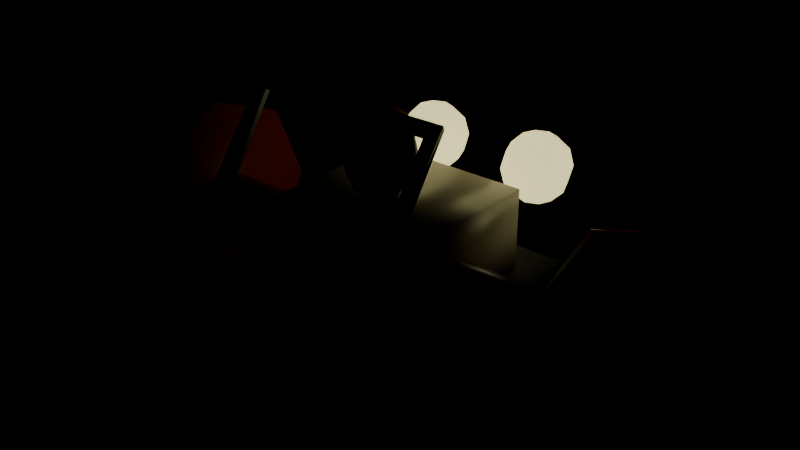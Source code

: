 # Source: axel.blend  (saved by Blender 5.2.45; exported with 4.5.12 LTS)
import bpy
from mathutils import Matrix  # noqa: F401  (used for matrix-valued properties, if any)

bpy.ops.wm.read_factory_settings(use_empty=True)
scene = bpy.context.scene
scene.name = 'Scene'

# ---- materials (node trees are filled in below, after node groups)
mat_metal_001 = bpy.data.materials.new('Metal.001')
mat_metal_001.use_backface_culling = True
mat_metal_001.diffuse_color = (0.05781, 0.06848, 0.08438, 1.0)
mat_matte = bpy.data.materials.new('Matte')
mat_matte.use_backface_culling = True
mat_matte.diffuse_color = (0.02416, 0.02624, 0.03071, 1.0)
mat_paint = bpy.data.materials.new('Paint')
mat_paint.use_backface_culling = True
mat_paint.diffuse_color = (0.807, 0.7758, 0.6584, 1.0)
mat_trim_001 = bpy.data.materials.new('Trim.001')
mat_trim_001.use_backface_culling = True
mat_trim_001.diffuse_color = (0.4793, 0.0319, 0.0137, 1.0)
mat_lamp = bpy.data.materials.new('Lamp')
mat_lamp.use_backface_culling = True
mat_lamp.diffuse_color = (1.0, 0.8963, 0.4342, 1.0)
mat_pilot = bpy.data.materials.new('Pilot')
mat_pilot.use_backface_culling = True
mat_pilot.diffuse_color = (0.09084, 0.1274, 0.02519, 1.0)
mat_trim_002 = bpy.data.materials.new('Trim.002')
mat_trim_002.use_backface_culling = True
mat_trim_002.diffuse_color = (0.7454, 0.3515, 0.02956, 1.0)
mat_matte_001 = bpy.data.materials.new('Matte.001')
mat_matte_001.use_backface_culling = True
mat_matte_001.diffuse_color = (0.04667, 0.06848, 0.016, 1.0)
mat_matte_002 = bpy.data.materials.new('Matte.002')
mat_matte_002.use_backface_culling = True
mat_matte_002.diffuse_color = (0.005605, 0.005605, 0.005605, 1.0)

# ---- material node trees
mat_metal_001.use_nodes = True; mat_metal_001.node_tree.nodes.clear()
_N = mat_metal_001.node_tree.nodes; _L = mat_metal_001.node_tree.links
n0 = _N.new('ShaderNodeBsdfPrincipled'); n0.name = 'Principled BSDF'; n0.location = (-200, 100)
n0.inputs[0].default_value = (0.05781, 0.06848, 0.08438, 1.0)
n0.inputs[1].default_value = 0.7
n0.inputs[2].default_value = 0.35
n0.inputs[10].default_value = 0.005
n1 = _N.new('ShaderNodeOutputMaterial'); n1.name = 'Material Output'; n1.location = (200, 100)
_L.new(n0.outputs[0], n1.inputs[0])
n1.is_active_output = True
mat_matte.use_nodes = True; mat_matte.node_tree.nodes.clear()
_N = mat_matte.node_tree.nodes; _L = mat_matte.node_tree.links
n0 = _N.new('ShaderNodeBsdfPrincipled'); n0.name = 'Principled BSDF'; n0.location = (-200, 100)
n0.inputs[0].default_value = (0.02416, 0.02624, 0.03071, 1.0)
n0.inputs[2].default_value = 0.65
n0.inputs[10].default_value = 0.005
n1 = _N.new('ShaderNodeOutputMaterial'); n1.name = 'Material Output'; n1.location = (200, 100)
_L.new(n0.outputs[0], n1.inputs[0])
n1.is_active_output = True
mat_paint.use_nodes = True; mat_paint.node_tree.nodes.clear()
_N = mat_paint.node_tree.nodes; _L = mat_paint.node_tree.links
n0 = _N.new('ShaderNodeBsdfPrincipled'); n0.name = 'Principled BSDF'; n0.location = (-200, 100)
n0.inputs[0].default_value = (0.807, 0.7758, 0.6584, 1.0)
n0.inputs[1].default_value = 0.05
n0.inputs[2].default_value = 0.4
n0.inputs[10].default_value = 0.005
n1 = _N.new('ShaderNodeOutputMaterial'); n1.name = 'Material Output'; n1.location = (200, 100)
_L.new(n0.outputs[0], n1.inputs[0])
n1.is_active_output = True
mat_trim_001.use_nodes = True; mat_trim_001.node_tree.nodes.clear()
_N = mat_trim_001.node_tree.nodes; _L = mat_trim_001.node_tree.links
n0 = _N.new('ShaderNodeBsdfPrincipled'); n0.name = 'Principled BSDF'; n0.location = (-200, 100)
n0.inputs[0].default_value = (0.4793, 0.0319, 0.0137, 1.0)
n0.inputs[2].default_value = 0.4
n0.inputs[10].default_value = 0.005
n1 = _N.new('ShaderNodeOutputMaterial'); n1.name = 'Material Output'; n1.location = (200, 100)
_L.new(n0.outputs[0], n1.inputs[0])
n1.is_active_output = True
mat_lamp.use_nodes = True; mat_lamp.node_tree.nodes.clear()
_N = mat_lamp.node_tree.nodes; _L = mat_lamp.node_tree.links
n0 = _N.new('ShaderNodeBsdfPrincipled'); n0.name = 'Principled BSDF'; n0.location = (-200, 100)
n0.inputs[0].default_value = (1.0, 0.8963, 0.4342, 1.0)
n0.inputs[10].default_value = 0.005
n0.inputs[27].default_value = (1.0, 0.8963, 0.4342, 1.0)
n0.inputs[28].default_value = 1.2
n1 = _N.new('ShaderNodeOutputMaterial'); n1.name = 'Material Output'; n1.location = (200, 100)
_L.new(n0.outputs[0], n1.inputs[0])
n1.is_active_output = True
mat_pilot.use_nodes = True; mat_pilot.node_tree.nodes.clear()
_N = mat_pilot.node_tree.nodes; _L = mat_pilot.node_tree.links
n0 = _N.new('ShaderNodeBsdfPrincipled'); n0.name = 'Principled BSDF'; n0.location = (-200, 100)
n0.inputs[0].default_value = (0.09084, 0.1274, 0.02519, 1.0)
n0.inputs[2].default_value = 0.45
n0.inputs[10].default_value = 0.005
n1 = _N.new('ShaderNodeOutputMaterial'); n1.name = 'Material Output'; n1.location = (200, 100)
_L.new(n0.outputs[0], n1.inputs[0])
n1.is_active_output = True
mat_trim_002.use_nodes = True; mat_trim_002.node_tree.nodes.clear()
_N = mat_trim_002.node_tree.nodes; _L = mat_trim_002.node_tree.links
n0 = _N.new('ShaderNodeBsdfPrincipled'); n0.name = 'Principled BSDF'; n0.location = (-200, 100)
n0.inputs[0].default_value = (0.7454, 0.3515, 0.02956, 1.0)
n0.inputs[2].default_value = 0.35
n0.inputs[10].default_value = 0.005
n1 = _N.new('ShaderNodeOutputMaterial'); n1.name = 'Material Output'; n1.location = (200, 100)
_L.new(n0.outputs[0], n1.inputs[0])
n1.is_active_output = True
mat_matte_001.use_nodes = True; mat_matte_001.node_tree.nodes.clear()
_N = mat_matte_001.node_tree.nodes; _L = mat_matte_001.node_tree.links
n0 = _N.new('ShaderNodeBsdfPrincipled'); n0.name = 'Principled BSDF'; n0.location = (-200, 100)
n0.inputs[0].default_value = (0.04667, 0.06848, 0.016, 1.0)
n0.inputs[2].default_value = 0.55
n0.inputs[10].default_value = 0.005
n1 = _N.new('ShaderNodeOutputMaterial'); n1.name = 'Material Output'; n1.location = (200, 100)
_L.new(n0.outputs[0], n1.inputs[0])
n1.is_active_output = True
mat_matte_002.use_nodes = True; mat_matte_002.node_tree.nodes.clear()
_N = mat_matte_002.node_tree.nodes; _L = mat_matte_002.node_tree.links
n0 = _N.new('ShaderNodeBsdfPrincipled'); n0.name = 'Principled BSDF'; n0.location = (-200, 100)
n0.inputs[0].default_value = (0.005605, 0.005605, 0.005605, 1.0)
n0.inputs[2].default_value = 0.4
n0.inputs[10].default_value = 0.005
n1 = _N.new('ShaderNodeOutputMaterial'); n1.name = 'Material Output'; n1.location = (200, 100)
_L.new(n0.outputs[0], n1.inputs[0])
n1.is_active_output = True

# ---- meshes
me_axel = bpy.data.meshes.new('Axel')
me_axel.from_pydata([(-0.475, -0.625, -0.06), (-0.475, -0.625, -0.18), (-0.95, 0.16, -7.172e-08), (0.95, 0.16, 7.172e-08), (-0.95, 0.1131, -0.1131), (0.95, 0.1131, -0.1131), (-0.95, 0.0, -0.16), (0.95, 0.0, -0.16), (-0.95, -0.1131, -0.1131), (0.95, -0.1131, -0.1131), (-0.95, -0.16, -7.172e-08), (0.95, -0.16, 7.172e-08), (-0.95, -0.1131, 0.1131), (0.95, -0.1131, 0.1131), (-0.95, 0.0, 0.16), (0.95, 0.0, 0.16), (-0.95, 0.1131, 0.1131), (0.95, 0.1131, 0.1131), (-0.475, 0.625, -0.18), (-0.475, 0.625, -0.06), (0.475, -0.625, -0.18), (0.475, -0.625, -0.06), (0.475, 0.625, -0.18), (0.475, 0.625, -0.06), (-0.36, -0.45, -0.07), (-0.36, -0.45, 0.31), (-0.36, 0.45, -0.07), (-0.36, 0.45, 0.31), (0.36, -0.45, -0.07), (0.36, -0.45, 0.31), (0.36, 0.45, -0.07), (0.36, 0.45, 0.31), (0.38, -0.55, 0.28), (0.3917, -0.5732, 0.2962), (0.42, -0.5828, 0.3029), (0.4483, -0.5732, 0.2962), (0.46, -0.55, 0.28), (0.4483, -0.5268, 0.2638), (0.42, -0.5172, 0.2571), (0.3917, -0.5268, 0.2638), (0.4046, -0.2369, 0.78), (0.4217, -0.2313, 0.8048), (0.4378, -0.2074, 0.8151), (0.4435, -0.1791, 0.8048), (0.4354, -0.1631, 0.78), (0.4183, -0.1687, 0.7552), (0.4022, -0.1926, 0.7449), (0.3965, -0.2209, 0.7552), (-0.4046, -0.2369, 0.78), (-0.4217, -0.2313, 0.8048), (-0.4378, -0.2074, 0.8151), (-0.4435, -0.1791, 0.8048), (-0.4354, -0.1631, 0.78), (-0.4183, -0.1687, 0.7552), (-0.4022, -0.1926, 0.7449), (-0.3965, -0.2209, 0.7552), (-0.38, -0.55, 0.28), (-0.3917, -0.5732, 0.2962), (-0.42, -0.5828, 0.3029), (-0.4483, -0.5732, 0.2962), (-0.46, -0.55, 0.28), (-0.4483, -0.5268, 0.2638), (-0.42, -0.5172, 0.2571), (-0.3917, -0.5268, 0.2638), (-0.28, 0.78, 0.4386), (-0.28, 0.7, 0.46), (0.95, 0.5, -2.265e-09), (1.01, 0.5, 2.265e-09), (0.95, 0.3536, -0.3536), (1.01, 0.3536, -0.3536), (0.95, 0.0, -0.5), (1.01, 0.0, -0.5), (0.95, -0.3536, -0.3536), (1.01, -0.3536, -0.3536), (0.95, -0.5, -2.265e-09), (1.01, -0.5, 2.265e-09), (0.95, -0.3536, 0.3536), (1.01, -0.3536, 0.3536), (0.95, 0.0, 0.5), (1.01, 0.0, 0.5), (0.95, 0.3536, 0.3536), (1.01, 0.3536, 0.3536), (-1.01, 0.5, -2.265e-09), (-0.95, 0.5, 2.265e-09), (-1.01, 0.3536, -0.3536), (-0.95, 0.3536, -0.3536), (-1.01, 0.0, -0.5), (-0.95, 0.0, -0.5), (-1.01, -0.3536, -0.3536), (-0.95, -0.3536, -0.3536), (-1.01, -0.5, -2.265e-09), (-0.95, -0.5, 2.265e-09), (-1.01, -0.3536, 0.3536), (-0.95, -0.3536, 0.3536), (-1.01, 0.0, 0.5), (-0.95, 0.0, 0.5), (-1.01, 0.3536, 0.3536), (-0.95, 0.3536, 0.3536), (0.28, 0.7, 0.14), (-0.28, 0.86, 0.3), (0.36, 0.7, 0.1614), (-0.28, 0.78, 0.1614), (-0.28, 0.7, 0.14), (-0.2234, 0.7566, 0.4386), (0.4186, 0.7, 0.22), (-0.182, 0.798, 0.38), (-0.1669, 0.8131, 0.3), (-0.182, 0.798, 0.22), (-0.2234, 0.7566, 0.1614), (0.44, 0.7, 0.3), (-0.2, 0.7, 0.4386), (0.4186, 0.7, 0.38), (-0.1414, 0.7, 0.38), (-0.12, 0.7, 0.3), (-0.1414, 0.7, 0.22), (-0.2, 0.7, 0.1614), (0.36, 0.7, 0.4386), (-0.2234, 0.6434, 0.4386), (0.28, 0.7, 0.46), (-0.182, 0.602, 0.38), (-0.1669, 0.5869, 0.3), (-0.182, 0.602, 0.22), (-0.2234, 0.6434, 0.1614), (0.0, 0.152, 0.496), (-0.28, 0.62, 0.4386), (0.3366, 0.7566, 0.4386), (-0.28, 0.5614, 0.38), (-0.28, 0.54, 0.3), (-0.28, 0.5614, 0.22), (-0.28, 0.62, 0.1614), (0.378, 0.798, 0.38), (-0.3366, 0.6434, 0.4386), (0.3931, 0.8131, 0.3), (-0.378, 0.602, 0.38), (-0.3931, 0.5869, 0.3), (-0.378, 0.602, 0.22), (-0.3366, 0.6434, 0.1614), (0.378, 0.798, 0.22), (-0.36, 0.7, 0.4386), (0.3366, 0.7566, 0.1614), (-0.4186, 0.7, 0.38), (-0.44, 0.7, 0.3), (-0.4186, 0.7, 0.22), (-0.36, 0.7, 0.1614), (0.06505, -0.03677, 0.6953), (-0.3366, 0.7566, 0.4386), (0.0, 0.1075, 0.6035), (-0.378, 0.798, 0.38), (-0.3931, 0.8131, 0.3), (-0.378, 0.798, 0.22), (-0.3366, 0.7566, 0.1614), (0.28, 0.78, 0.1614), (-0.06223, 0.06223, 0.424), (0.28, 0.86, 0.3), (-0.28, 0.8386, 0.38), (-0.06223, 0.06223, 0.2), (-0.28, 0.8386, 0.22), (0.28, 0.78, 0.4386), (-0.088, 0.0, 0.424), (-0.088, 0.0, 0.2), (0.3366, 0.6434, 0.1614), (0.378, 0.602, 0.22), (0.3931, 0.5869, 0.3), (0.378, 0.602, 0.38), (0.3366, 0.6434, 0.4386), (-0.06223, -0.06223, 0.424), (-0.06223, -0.06223, 0.2), (0.28, 0.62, 0.1614), (0.28, 0.5614, 0.22), (0.28, 0.54, 0.3), (0.28, 0.5614, 0.38), (0.28, 0.62, 0.4386), (0.0, -0.088, 0.424), (0.0, -0.088, 0.2), (0.2234, 0.6434, 0.1614), (0.182, 0.602, 0.22), (0.1669, 0.5869, 0.3), (0.182, 0.602, 0.38), (0.2234, 0.6434, 0.4386), (0.06223, -0.06223, 0.424), (0.06223, -0.06223, 0.2), (0.2, 0.7, 0.1614), (0.1414, 0.7, 0.22), (0.12, 0.7, 0.3), (0.1414, 0.7, 0.38), (0.2, 0.7, 0.4386), (0.088, 0.0, 0.424), (0.088, 0.0, 0.2), (0.2234, 0.7566, 0.1614), (0.182, 0.798, 0.22), (0.1669, 0.8131, 0.3), (0.182, 0.798, 0.38), (0.2234, 0.7566, 0.4386), (0.06223, 0.06223, 0.424), (0.06223, 0.06223, 0.2), (0.0, 0.088, 0.424), (0.28, 0.8386, 0.22), (0.0, 0.088, 0.2), (0.28, 0.8386, 0.38), (0.0, 0.0, 0.648), (0.1127, -0.06369, 0.628), (0.1301, -0.07354, 0.536), (0.0, 0.1075, 0.3885), (0.0, 0.05817, 0.3556), (0.0, 0.0, 0.344), (0.08934, 0.123, 0.496), (0.08254, 0.1136, 0.5542), (0.06318, 0.08695, 0.6035), (0.1127, -0.06369, 0.444), (0.03419, 0.04706, 0.6364), (0.08254, 0.1136, 0.4378), (0.06318, 0.08695, 0.3885), (0.03419, 0.04706, 0.3556), (0.06505, -0.03677, 0.3767), (0.1446, 0.04697, 0.496), (0.1336, 0.0434, 0.5542), (0.1022, 0.03321, 0.6035), (0.0, 0.0, 0.352), (0.05532, 0.01797, 0.6364), (0.1336, 0.0434, 0.4378), (0.1022, 0.03321, 0.3885), (0.05532, 0.01797, 0.3556), (-0.01, 0.1553, 0.6409), (0.1446, -0.04697, 0.496), (0.1336, -0.0434, 0.5542), (0.1022, -0.03321, 0.6035), (0.092, 0.0, 0.3767), (0.05532, -0.01797, 0.6364), (0.1336, -0.0434, 0.4378), (0.1022, -0.03321, 0.3885), (0.05532, -0.01797, 0.3556), (0.1593, 0.0, 0.444), (0.08934, -0.123, 0.496), (0.08254, -0.1136, 0.5542), (0.06318, -0.08695, 0.6035), (0.184, 0.0, 0.536), (0.03419, -0.04706, 0.6364), (0.08254, -0.1136, 0.4378), (0.06318, -0.08695, 0.3885), (0.03419, -0.04706, 0.3556), (0.1593, 0.0, 0.628), (9.06e-09, -0.152, 0.496), (1.359e-08, -0.1404, 0.5542), (0.0, -0.1075, 0.6035), (0.092, 0.0, 0.6953), (6.795e-09, -0.05817, 0.6364), (1.359e-08, -0.1404, 0.4378), (0.0, -0.1075, 0.3885), (6.795e-09, -0.05817, 0.3556), (0.0, 0.0, 0.72), (-0.08934, -0.123, 0.496), (-0.08254, -0.1136, 0.5542), (-0.06318, -0.08695, 0.6035), (0.01, 0.05933, 0.7106), (-0.03419, -0.04706, 0.6364), (-0.08254, -0.1136, 0.4378), (-0.06318, -0.08695, 0.3885), (-0.03419, -0.04706, 0.3556), (0.06505, 0.03677, 0.6953), (-0.1446, -0.04697, 0.496), (-0.1336, -0.0434, 0.5542), (-0.1022, -0.03321, 0.6035), (0.1127, 0.06369, 0.628), (-0.05532, -0.01797, 0.6364), (-0.1336, -0.0434, 0.4378), (-0.1022, -0.03321, 0.3885), (-0.05532, -0.01797, 0.3556), (0.1301, 0.07354, 0.536), (-0.1446, 0.04697, 0.496), (-0.1336, 0.0434, 0.5542), (-0.1022, 0.03321, 0.6035), (0.1127, 0.06369, 0.444), (-0.05532, 0.01797, 0.6364), (-0.1336, 0.0434, 0.4378), (-0.1022, 0.03321, 0.3885), (-0.05532, 0.01797, 0.3556), (0.06505, 0.03677, 0.3767), (-0.08934, 0.123, 0.496), (-0.08254, 0.1136, 0.5542), (-0.06318, 0.08695, 0.6035), (-0.01, 0.05933, 0.7106), (-0.03419, 0.04706, 0.6364), (-0.08254, 0.1136, 0.4378), (-0.06318, 0.08695, 0.3885), (-0.03419, 0.04706, 0.3556), (0.01, -0.05933, 0.7106), (0.0, 0.052, 0.3767), (-1.812e-08, 0.1404, 0.5542), (-0.01, -0.05933, 0.7106), (0.0, 0.104, 0.536), (-6.795e-09, 0.05817, 0.6364), (-1.812e-08, 0.1404, 0.4378), (0.01, -0.1553, 0.6409), (0.0, 0.052, 0.6953), (-0.01, -0.1553, 0.6409), (0.01, -0.192, 0.528), (0.0, -0.052, 0.6953), (0.0, -0.09007, 0.628), (0.0, -0.104, 0.536), (0.0, -0.09007, 0.444), (0.0, -0.052, 0.3767), (-0.01, -0.192, 0.528), (0.01, -0.1553, 0.4151), (-0.06505, -0.03677, 0.6953), (-0.1127, -0.06369, 0.628), (-0.1301, -0.07354, 0.536), (-0.1127, -0.06369, 0.444), (-0.06505, -0.03677, 0.3767), (-0.01, -0.1553, 0.4151), (0.01, -0.05933, 0.3454), (-0.092, 0.0, 0.6953), (-0.1593, 0.0, 0.628), (-0.184, 0.0, 0.536), (-0.1593, 0.0, 0.444), (-0.092, 0.0, 0.3767), (-0.01, -0.05933, 0.3454), (0.01, 0.05933, 0.3454), (-0.06505, 0.03677, 0.6953), (-0.1127, 0.06369, 0.628), (-0.1301, 0.07354, 0.536), (-0.1127, 0.06369, 0.444), (-0.06505, 0.03677, 0.3767), (-0.01, 0.05933, 0.3454), (0.01, 0.1553, 0.4151), (-0.01, 0.1553, 0.4151), (0.0, 0.09007, 0.628), (0.01, 0.192, 0.528), (0.0, 0.09007, 0.444), (-0.01, 0.192, 0.528), (-0.056, 0.072, 0.5), (-0.056, 0.072, 0.54), (0.01, 0.1553, 0.6409), (-0.056, 0.088, 0.5), (-0.056, 0.088, 0.54), (0.056, 0.072, 0.5), (0.056, 0.072, 0.54), (0.056, 0.088, 0.5), (0.056, 0.088, 0.54), (-0.04, 0.088, 0.564), (-0.04, 0.102, 0.5602), (-0.04, 0.1122, 0.55), (-0.04, 0.116, 0.536), (-0.04, 0.1122, 0.522), (-0.04, 0.102, 0.5118), (-0.04, 0.088, 0.508), (0.061, 0.07588, 0.55), (-0.02788, 0.095, 0.5602), (-0.019, 0.1001, 0.55), (-0.01575, 0.102, 0.536), (-0.019, 0.1001, 0.522), (-0.02788, 0.095, 0.5118), (0.05212, 0.081, 0.5602), (0.04, 0.088, 0.564), (-0.02788, 0.081, 0.5602), (-0.019, 0.07588, 0.55), (-0.01575, 0.074, 0.536), (-0.019, 0.07588, 0.522), (-0.02788, 0.081, 0.5118), (0.05212, 0.095, 0.5602), (-0.04, 0.074, 0.5602), (-0.04, 0.06375, 0.55), (-0.04, 0.06, 0.536), (-0.04, 0.06375, 0.522), (-0.04, 0.074, 0.5118), (0.061, 0.1001, 0.55), (0.06425, 0.102, 0.536), (-0.05212, 0.081, 0.5602), (-0.061, 0.07588, 0.55), (-0.06425, 0.074, 0.536), (-0.061, 0.07588, 0.522), (-0.05212, 0.081, 0.5118), (0.061, 0.1001, 0.522), (0.05212, 0.095, 0.5118), (-0.05212, 0.095, 0.5602), (-0.061, 0.1001, 0.55), (-0.06425, 0.102, 0.536), (-0.061, 0.1001, 0.522), (-0.05212, 0.095, 0.5118), (0.04, 0.088, 0.508), (0.04, 0.102, 0.5118), (0.04, 0.1122, 0.522), (0.04, 0.116, 0.536), (0.04, 0.1122, 0.55), (0.04, 0.102, 0.5602), (0.06425, 0.074, 0.536), (0.061, 0.07588, 0.522), (0.05212, 0.081, 0.5118), (0.04, 0.06375, 0.55), (0.04, 0.074, 0.5602), (0.04, 0.06, 0.536), (0.04, 0.06375, 0.522), (0.04, 0.074, 0.5118), (0.019, 0.07588, 0.55), (0.02788, 0.081, 0.5602), (0.01575, 0.074, 0.536), (0.019, 0.07588, 0.522), (0.02788, 0.081, 0.5118), (0.019, 0.1001, 0.55), (0.02788, 0.095, 0.5602), (0.01575, 0.102, 0.536), (0.019, 0.1001, 0.522), (0.02788, 0.095, 0.5118)], [], [(33, 34, 42, 41), (24, 25, 27, 26), (2, 3, 5, 4), (34, 35, 43, 42), (23, 19, 0, 21), (4, 5, 7, 6), (31, 27, 25, 29), (18, 22, 20, 1), (6, 7, 9, 8), (26, 30, 28, 24), (20, 21, 0, 1), (8, 9, 11, 10), (28, 29, 25, 24), (22, 23, 21, 20), (10, 11, 13, 12), (30, 31, 29, 28), (18, 19, 23, 22), (12, 13, 15, 14), (5, 3, 17, 15, 13, 11, 9, 7), (1, 0, 19, 18), (14, 15, 17, 16), (32, 33, 41, 40), (26, 27, 31, 30), (16, 17, 3, 2), (2, 4, 6, 8, 10, 12, 14, 16), (35, 36, 44, 43), (36, 37, 45, 44), (37, 38, 46, 45), (38, 39, 47, 46), (39, 32, 40, 47), (40, 41, 49, 48), (41, 42, 50, 49), (42, 43, 51, 50), (43, 44, 52, 51), (44, 45, 53, 52), (45, 46, 54, 53), (46, 47, 55, 54), (47, 40, 48, 55), (48, 49, 57, 56), (49, 50, 58, 57), (50, 51, 59, 58), (51, 52, 60, 59), (52, 53, 61, 60), (53, 54, 62, 61), (54, 55, 63, 62), (55, 48, 56, 63), (105, 103, 110, 112), (154, 64, 103, 105), (66, 67, 69, 68), (90, 91, 93, 92), (84, 85, 87, 86), (68, 69, 71, 70), (88, 89, 91, 90), (112, 110, 117, 119), (70, 71, 73, 72), (106, 105, 112, 113), (102, 108, 115), (72, 73, 75, 74), (99, 154, 105, 106), (82, 83, 85, 84), (74, 75, 77, 76), (86, 87, 89, 88), (102, 115, 122), (76, 77, 79, 78), (69, 67, 81, 79, 77, 75, 73, 71), (107, 106, 113, 114), (78, 79, 81, 80), (156, 99, 106, 107), (108, 107, 114, 115), (80, 81, 67, 66), (66, 68, 70, 72, 74, 76, 78, 80), (102, 101, 108), (103, 65, 110), (92, 93, 95, 94), (64, 65, 103), (86, 88, 90, 92, 94, 96, 82, 84), (94, 95, 97, 96), (101, 156, 107, 108), (113, 112, 119, 120), (96, 97, 83, 82), (93, 91, 89, 87, 85, 83, 97, 95), (110, 65, 117), (115, 114, 121, 122), (114, 113, 120, 121), (102, 122, 129), (120, 119, 126, 127), (117, 65, 124), (122, 121, 128, 129), (121, 120, 127, 128), (119, 117, 124, 126), (127, 126, 133, 134), (124, 65, 131), (129, 128, 135, 136), (128, 127, 134, 135), (126, 124, 131, 133), (102, 129, 136), (134, 133, 140, 141), (131, 65, 138), (136, 135, 142, 143), (135, 134, 141, 142), (133, 131, 138, 140), (102, 136, 143), (141, 140, 147, 148), (138, 65, 145), (143, 142, 149, 150), (142, 141, 148, 149), (140, 138, 145, 147), (102, 143, 150), (148, 147, 154, 99), (145, 65, 64), (150, 149, 156, 101), (149, 148, 99, 156), (147, 145, 64, 154), (102, 150, 101), (153, 198, 130, 132), (98, 151, 139), (157, 118, 125), (198, 157, 125, 130), (196, 153, 132, 137), (151, 196, 137, 139), (137, 132, 109, 104), (130, 125, 116, 111), (139, 137, 104, 100), (132, 130, 111, 109), (125, 118, 116), (98, 139, 100), (98, 100, 160), (109, 111, 163, 162), (111, 116, 164, 163), (100, 104, 161, 160), (116, 118, 164), (104, 109, 162, 161), (161, 162, 169, 168), (162, 163, 170, 169), (98, 160, 167), (163, 164, 171, 170), (160, 161, 168, 167), (164, 118, 171), (167, 168, 175, 174), (169, 170, 177, 176), (171, 118, 178), (98, 167, 174), (168, 169, 176, 175), (170, 171, 178, 177), (174, 175, 182, 181), (176, 177, 184, 183), (178, 118, 185), (98, 174, 181), (175, 176, 183, 182), (177, 178, 185, 184), (181, 182, 189, 188), (183, 184, 191, 190), (185, 118, 192), (98, 181, 188), (182, 183, 190, 189), (184, 185, 192, 191), (188, 189, 196, 151), (190, 191, 198, 153), (192, 118, 157), (98, 188, 151), (189, 190, 153, 196), (191, 192, 157, 198), (207, 209, 218, 216), (287, 146, 207, 206), (197, 195, 193, 194), (209, 199, 218), (146, 290, 209, 207), (194, 193, 186, 187), (210, 205, 214, 219), (291, 123, 205, 210), (187, 186, 179, 180), (205, 206, 215, 214), (204, 203, 212), (180, 179, 172, 173), (212, 211, 220, 221), (123, 287, 206, 205), (173, 172, 165, 166), (211, 210, 219, 220), (290, 199, 209), (166, 165, 158, 159), (193, 195, 152, 158, 165, 172, 179, 186), (202, 291, 210, 211), (159, 158, 152, 155), (204, 212, 221), (203, 202, 211, 212), (155, 152, 195, 197), (197, 194, 187, 180, 173, 166, 159, 155), (206, 207, 216, 215), (221, 220, 229, 230), (219, 214, 223, 228), (215, 216, 225, 224), (218, 199, 227), (204, 221, 230), (220, 219, 228, 229), (214, 215, 224, 223), (216, 218, 227, 225), (227, 199, 236), (204, 230, 239), (229, 228, 237, 238), (223, 224, 233, 232), (225, 227, 236, 234), (230, 229, 238, 239), (228, 223, 232, 237), (224, 225, 234, 233), (238, 237, 246, 247), (232, 233, 242, 241), (234, 236, 245, 243), (239, 238, 247, 248), (237, 232, 241, 246), (233, 234, 243, 242), (236, 199, 245), (204, 239, 248), (248, 247, 256, 257), (246, 241, 250, 255), (242, 243, 252, 251), (245, 199, 254), (204, 248, 257), (247, 246, 255, 256), (241, 242, 251, 250), (243, 245, 254, 252), (255, 250, 259, 264), (251, 252, 261, 260), (254, 199, 263), (204, 257, 266), (256, 255, 264, 265), (250, 251, 260, 259), (252, 254, 263, 261), (257, 256, 265, 266), (204, 266, 275), (265, 264, 273, 274), (259, 260, 269, 268), (261, 263, 272, 270), (266, 265, 274, 275), (264, 259, 268, 273), (260, 261, 270, 269), (263, 199, 272), (268, 269, 278, 277), (270, 272, 281, 279), (275, 274, 283, 284), (273, 268, 277, 282), (269, 270, 279, 278), (272, 199, 281), (204, 275, 284), (274, 273, 282, 283), (284, 283, 202, 203), (282, 277, 123, 291), (278, 279, 146, 287), (281, 199, 290), (204, 284, 203), (283, 282, 291, 202), (277, 278, 287, 123), (279, 281, 290, 146), (289, 325, 262, 267), (327, 289, 267, 271), (286, 327, 271, 276), (293, 249, 258), (217, 286, 276), (325, 293, 258, 262), (258, 249, 244), (217, 276, 226), (271, 267, 235, 231), (262, 258, 244, 240), (276, 271, 231, 226), (267, 262, 240, 235), (217, 226, 213), (244, 249, 144), (231, 235, 201, 208), (235, 240, 200, 201), (240, 244, 144, 200), (226, 231, 208, 213), (208, 201, 298, 299), (213, 208, 299, 300), (217, 213, 300), (144, 249, 296), (201, 200, 297, 298), (200, 144, 296, 297), (300, 299, 306, 307), (296, 249, 303), (298, 297, 304, 305), (299, 298, 305, 306), (217, 300, 307), (297, 296, 303, 304), (304, 303, 310, 311), (306, 305, 312, 313), (217, 307, 314), (303, 249, 310), (305, 304, 311, 312), (307, 306, 313, 314), (311, 310, 317, 318), (313, 312, 319, 320), (217, 314, 321), (310, 249, 317), (312, 311, 318, 319), (314, 313, 320, 321), (318, 317, 293, 325), (320, 319, 289, 327), (217, 321, 286), (317, 249, 293), (319, 318, 325, 289), (321, 320, 327, 286), (348, 347, 354, 355), (342, 341, 348, 349), (328, 326, 323, 324), (344, 357, 363), (340, 339, 346, 347), (324, 323, 316, 322), (347, 346, 353, 354), (344, 343, 350), (322, 316, 309, 315), (349, 348, 355, 356), (337, 333, 330, 335), (315, 309, 302, 308), (346, 338, 353), (332, 336, 334, 329), (308, 302, 295, 301), (344, 350, 357), (334, 335, 330, 329), (301, 295, 292, 294), (341, 340, 347, 348), (336, 337, 335, 334), (294, 292, 285, 288), (339, 338, 346), (332, 333, 337, 336), (288, 285, 253, 280), (323, 326, 331, 253, 285, 292, 295, 302, 309, 316), (329, 330, 333, 332), (280, 253, 331, 222), (350, 349, 356, 357), (343, 342, 349, 350), (222, 331, 326, 328), (328, 324, 322, 315, 308, 301, 294, 288, 280, 222), (356, 355, 361, 362), (354, 353, 359, 360), (357, 356, 362, 363), (355, 354, 360, 361), (353, 338, 359), (344, 363, 370), (362, 361, 368, 369), (360, 359, 366, 367), (363, 362, 369, 370), (361, 360, 367, 368), (359, 338, 366), (369, 368, 375, 376), (367, 366, 373, 374), (370, 369, 376, 377), (368, 367, 374, 375), (366, 338, 373), (344, 370, 377), (374, 373, 339, 340), (377, 376, 342, 343), (375, 374, 340, 341), (373, 338, 339), (344, 377, 343), (376, 375, 341, 342), (381, 382, 364, 365), (379, 380, 371, 372), (382, 383, 358, 364), (380, 381, 365, 371), (378, 379, 372), (383, 352, 358), (378, 372, 386), (371, 365, 384, 385), (364, 358, 351, 345), (372, 371, 385, 386), (365, 364, 345, 384), (358, 352, 351), (386, 385, 390, 391), (384, 345, 387, 389), (385, 384, 389, 390), (345, 351, 388, 387), (378, 386, 391), (351, 352, 388), (388, 352, 393), (389, 387, 392, 394), (378, 391, 396), (391, 390, 395, 396), (387, 388, 393, 392), (390, 389, 394, 395), (394, 392, 397, 399), (396, 395, 400, 401), (392, 393, 398, 397), (395, 394, 399, 400), (378, 396, 401), (393, 352, 398), (401, 400, 380, 379), (397, 398, 383, 382), (400, 399, 381, 380), (378, 401, 379), (398, 352, 383), (399, 397, 382, 381)])
me_axel.polygons.foreach_set('use_smooth', [0, 1, 1, 0, 1, 1, 1, 1, 1, 1, 1, 1, 1, 1, 1, 1, 1, 1, 1, 1, 1, 0, 1, 1, 1, 0, 0, 0, 0, 0, 0, 0, 0, 0, 0, 0, 0, 0, 0, 0, 0, 0, 0, 0, 0, 0, 1, 1, 1, 1, 1, 1, 1, 1, 1, 1, 1, 1, 1, 1, 1, 1, 1, 1, 1, 1, 1, 1, 1, 1, 1, 1, 1, 1, 1, 1, 1, 1, 1, 1, 1, 1, 1, 1, 1, 1, 1, 1, 1, 1, 1, 1, 1, 1, 1, 1, 1, 1, 1, 1, 1, 1, 1, 1, 1, 1, 1, 1, 1, 1, 1, 1, 1, 1, 1, 1, 1, 1, 1, 1, 1, 1, 1, 1, 1, 1, 1, 1, 1, 1, 1, 1, 1, 1, 1, 1, 1, 1, 1, 1, 1, 1, 1, 1, 1, 1, 1, 1, 1, 1, 1, 1, 1, 1, 1, 1, 1, 1, 1, 1, 1, 1, 1, 1, 1, 1, 1, 1, 1, 1, 1, 1, 1, 1, 1, 1, 1, 1, 1, 1, 1, 1, 1, 1, 1, 1, 1, 1, 1, 1, 1, 1, 1, 1, 1, 1, 1, 1, 1, 1, 1, 1, 1, 1, 1, 1, 1, 1, 1, 1, 1, 1, 1, 1, 1, 1, 1, 1, 1, 1, 1, 1, 1, 1, 1, 1, 1, 1, 1, 1, 1, 1, 1, 1, 1, 1, 1, 1, 1, 1, 1, 1, 1, 1, 1, 1, 1, 1, 1, 1, 1, 1, 1, 1, 1, 1, 1, 1, 1, 1, 1, 1, 1, 1, 1, 1, 1, 1, 1, 1, 1, 1, 1, 1, 1, 1, 1, 1, 1, 1, 1, 1, 1, 1, 1, 1, 1, 1, 1, 1, 1, 1, 1, 1, 1, 1, 1, 1, 1, 1, 1, 1, 1, 1, 1, 1, 1, 1, 1, 1, 1, 1, 1, 1, 1, 1, 1, 1, 1, 1, 1, 1, 1, 1, 1, 1, 1, 1, 1, 1, 1, 1, 1, 1, 1, 1, 1, 1, 1, 1, 1, 1, 1, 1, 1, 1, 1, 1, 1, 1, 1, 1, 1, 1, 1, 1, 1, 1, 1, 1, 1, 1, 1, 1, 1, 1, 1, 1, 1, 1, 1, 1, 1, 1, 1, 1, 1, 1, 1, 1, 1, 1, 1, 1, 1, 1, 1, 1, 1, 1])
me_axel.polygons.foreach_set('material_index', [0, 2, 0, 0, 1, 0, 2, 1, 0, 2, 1, 0, 2, 1, 0, 2, 1, 0, 0, 1, 0, 0, 2, 0, 0, 0, 0, 0, 0, 0, 0, 0, 0, 0, 0, 0, 0, 0, 0, 0, 0, 0, 0, 0, 0, 0, 4, 4, 3, 3, 3, 3, 3, 4, 3, 4, 4, 3, 4, 3, 3, 3, 4, 3, 3, 4, 3, 4, 4, 3, 3, 4, 4, 3, 4, 3, 3, 4, 4, 3, 3, 4, 4, 4, 4, 4, 4, 4, 4, 4, 4, 4, 4, 4, 4, 4, 4, 4, 4, 4, 4, 4, 4, 4, 4, 4, 4, 4, 4, 4, 4, 4, 4, 4, 4, 4, 4, 4, 4, 4, 4, 4, 4, 4, 4, 4, 4, 4, 4, 4, 4, 4, 4, 4, 4, 4, 4, 4, 4, 4, 4, 4, 4, 4, 4, 4, 4, 4, 4, 4, 4, 4, 4, 4, 4, 4, 4, 4, 4, 4, 4, 4, 5, 5, 5, 5, 5, 5, 5, 5, 5, 5, 5, 5, 5, 5, 5, 5, 5, 5, 5, 5, 5, 5, 5, 5, 5, 5, 5, 5, 5, 5, 5, 5, 5, 5, 5, 5, 5, 5, 5, 5, 5, 5, 5, 5, 5, 5, 5, 5, 5, 5, 5, 5, 5, 5, 5, 5, 5, 5, 5, 5, 5, 5, 5, 5, 5, 5, 5, 5, 5, 5, 5, 5, 5, 5, 5, 5, 5, 5, 5, 5, 5, 5, 5, 5, 5, 5, 5, 5, 5, 5, 5, 5, 5, 5, 5, 5, 5, 5, 5, 5, 5, 5, 5, 5, 5, 5, 5, 5, 5, 5, 5, 5, 5, 5, 5, 5, 5, 5, 5, 5, 5, 5, 5, 5, 5, 5, 5, 5, 5, 5, 5, 5, 5, 5, 5, 5, 5, 5, 8, 8, 6, 8, 8, 6, 8, 8, 6, 8, 7, 6, 8, 7, 6, 8, 7, 6, 8, 7, 6, 8, 7, 6, 6, 7, 6, 8, 8, 6, 6, 8, 8, 8, 8, 8, 8, 8, 8, 8, 8, 8, 8, 8, 8, 8, 8, 8, 8, 8, 8, 8, 8, 8, 8, 8, 8, 8, 8, 8, 8, 8, 8, 8, 8, 8, 8, 8, 8, 8, 8, 8, 8, 8, 8, 8, 8, 8, 8, 8, 8, 8, 8, 8, 8, 8, 8, 8, 8, 8])
me_axel.materials.append(mat_metal_001)
me_axel.materials.append(mat_matte)
me_axel.materials.append(mat_paint)
me_axel.materials.append(mat_trim_001)
me_axel.materials.append(mat_lamp)
me_axel.materials.append(mat_pilot)
me_axel.materials.append(mat_trim_002)
me_axel.materials.append(mat_matte_001)
me_axel.materials.append(mat_matte_002)
me_axel.update()

# ---- objects
ob_axel = bpy.data.objects.new('Axel', me_axel)

# ---- transforms, parenting, visibility, modifiers, constraints
ob_axel.location = (0.0, 0.0, 0.0)

# ---- collection membership
scene.collection.objects.link(ob_axel)

# ---- scene / render settings (as saved in the file)
scene.frame_start = 1; scene.frame_end = 250; scene.frame_set(1)
scene.render.engine = 'BLENDER_EEVEE_NEXT'
scene.render.bake_bias = 0.0
scene.render.bake_samples = 0
scene.render.compositor_device = 'GPU'
scene.eevee.use_volume_custom_range = False
scene.eevee.fast_gi_thickness_near = 0.1
scene.eevee.fast_gi_thickness_far = 0.0
scene.eevee.ray_tracing_options.screen_trace_thickness = 0.1
bpy.context.view_layer.update()

# ---- added for rendering (the .blend has no active camera): camera
cam_auto = bpy.data.cameras.new('AutoCamera')
cam_auto.lens = 50.0
cam_auto.sensor_width = 36.0
cam_auto.clip_end = 1000.0
ob_auto_camera = bpy.data.objects.new('AutoCamera', cam_auto)
scene.collection.objects.link(ob_auto_camera)
ob_auto_camera.location = (2.61938, -3.02576, 2.25303)
ob_auto_camera.rotation_euler = (1.09748, -7.21219e-08, 0.694738)
scene.camera = ob_auto_camera
bpy.context.view_layer.update()
